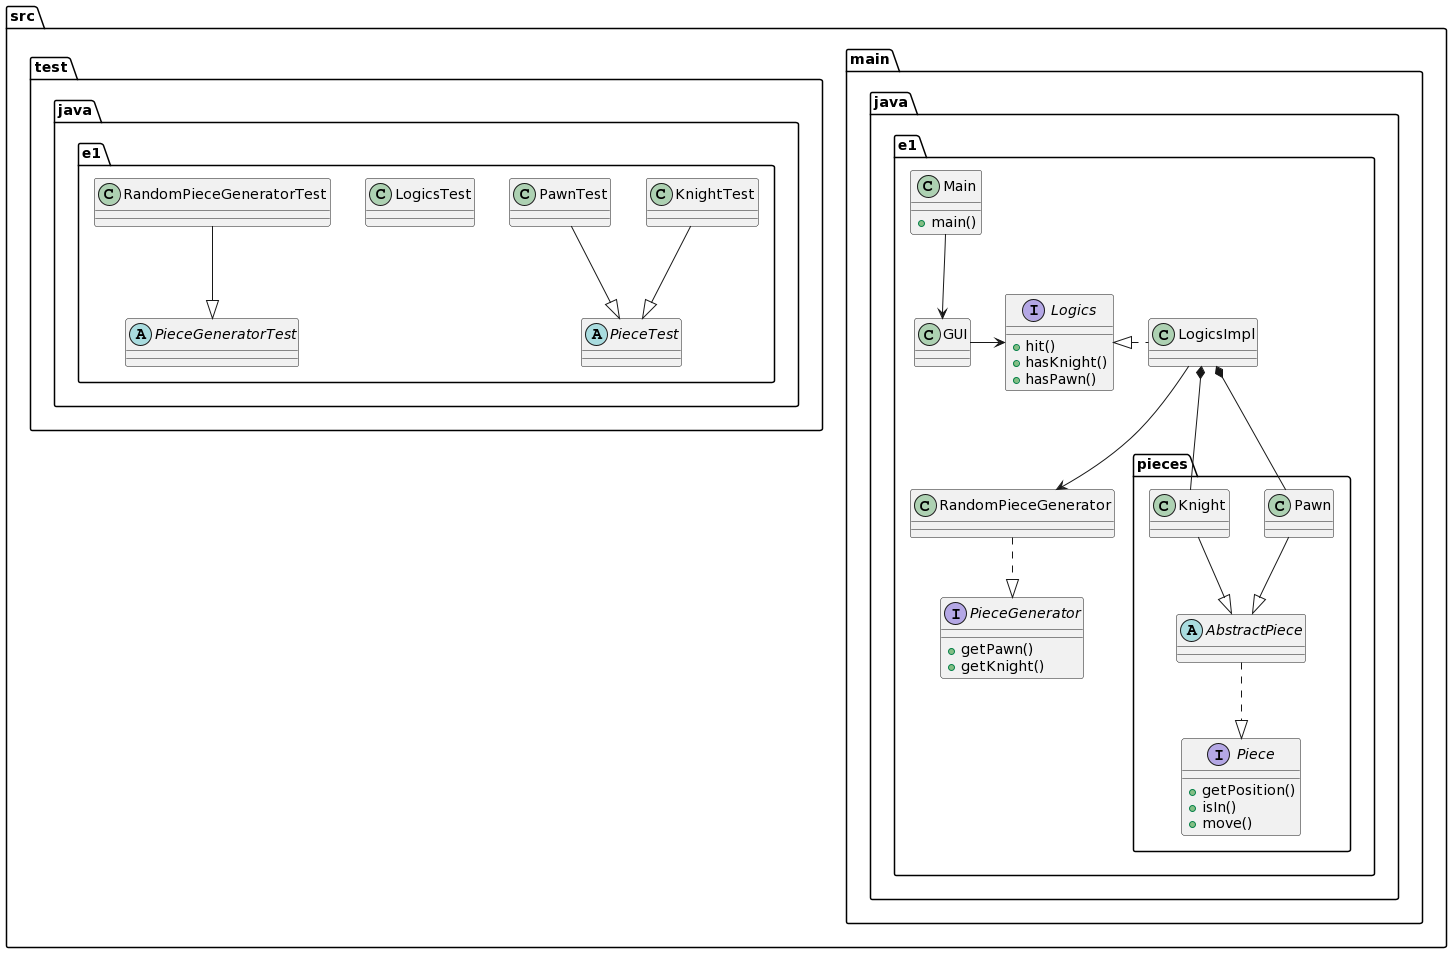

The diagram above was rendered by PlantUML. Its source (embedded in the PNG):
@startuml
package src.main.java.e1 {
    class Main {
        +main()
    }

    class GUI {
    }

    interface Logics {
        +hit()
        +hasKnight()
        +hasPawn()
    }

    class LogicsImpl {
    }


    interface PieceGenerator {
        +getPawn()
        +getKnight()
    }

    class RandomPieceGenerator {
    }

    package pieces {

        interface Piece {
            +getPosition()
            +isIn()
            +move()
        }

        abstract class AbstractPiece {
        }

        class Pawn {
        }

        class Knight {
        }

    }


    Main --> GUI
    GUI -r-> Logics
    LogicsImpl ..l..|> Logics
    LogicsImpl --> RandomPieceGenerator
    LogicsImpl *-- Pawn
    LogicsImpl *-- Knight
    RandomPieceGenerator ..|> PieceGenerator
    AbstractPiece ..|> Piece
    Pawn --|> AbstractPiece
    Knight --|> AbstractPiece
}

package src.test.java.e1 {
    class KnightTest {
    }

    class PawnTest {
    }

    class LogicsTest {
    }

    class RandomPieceGeneratorTest {
    }

    abstract class PieceTest {
    }

    abstract class PieceGeneratorTest {
    }

KnightTest --|> PieceTest
PawnTest --|> PieceTest
RandomPieceGeneratorTest --|> PieceGeneratorTest
}
@enduml